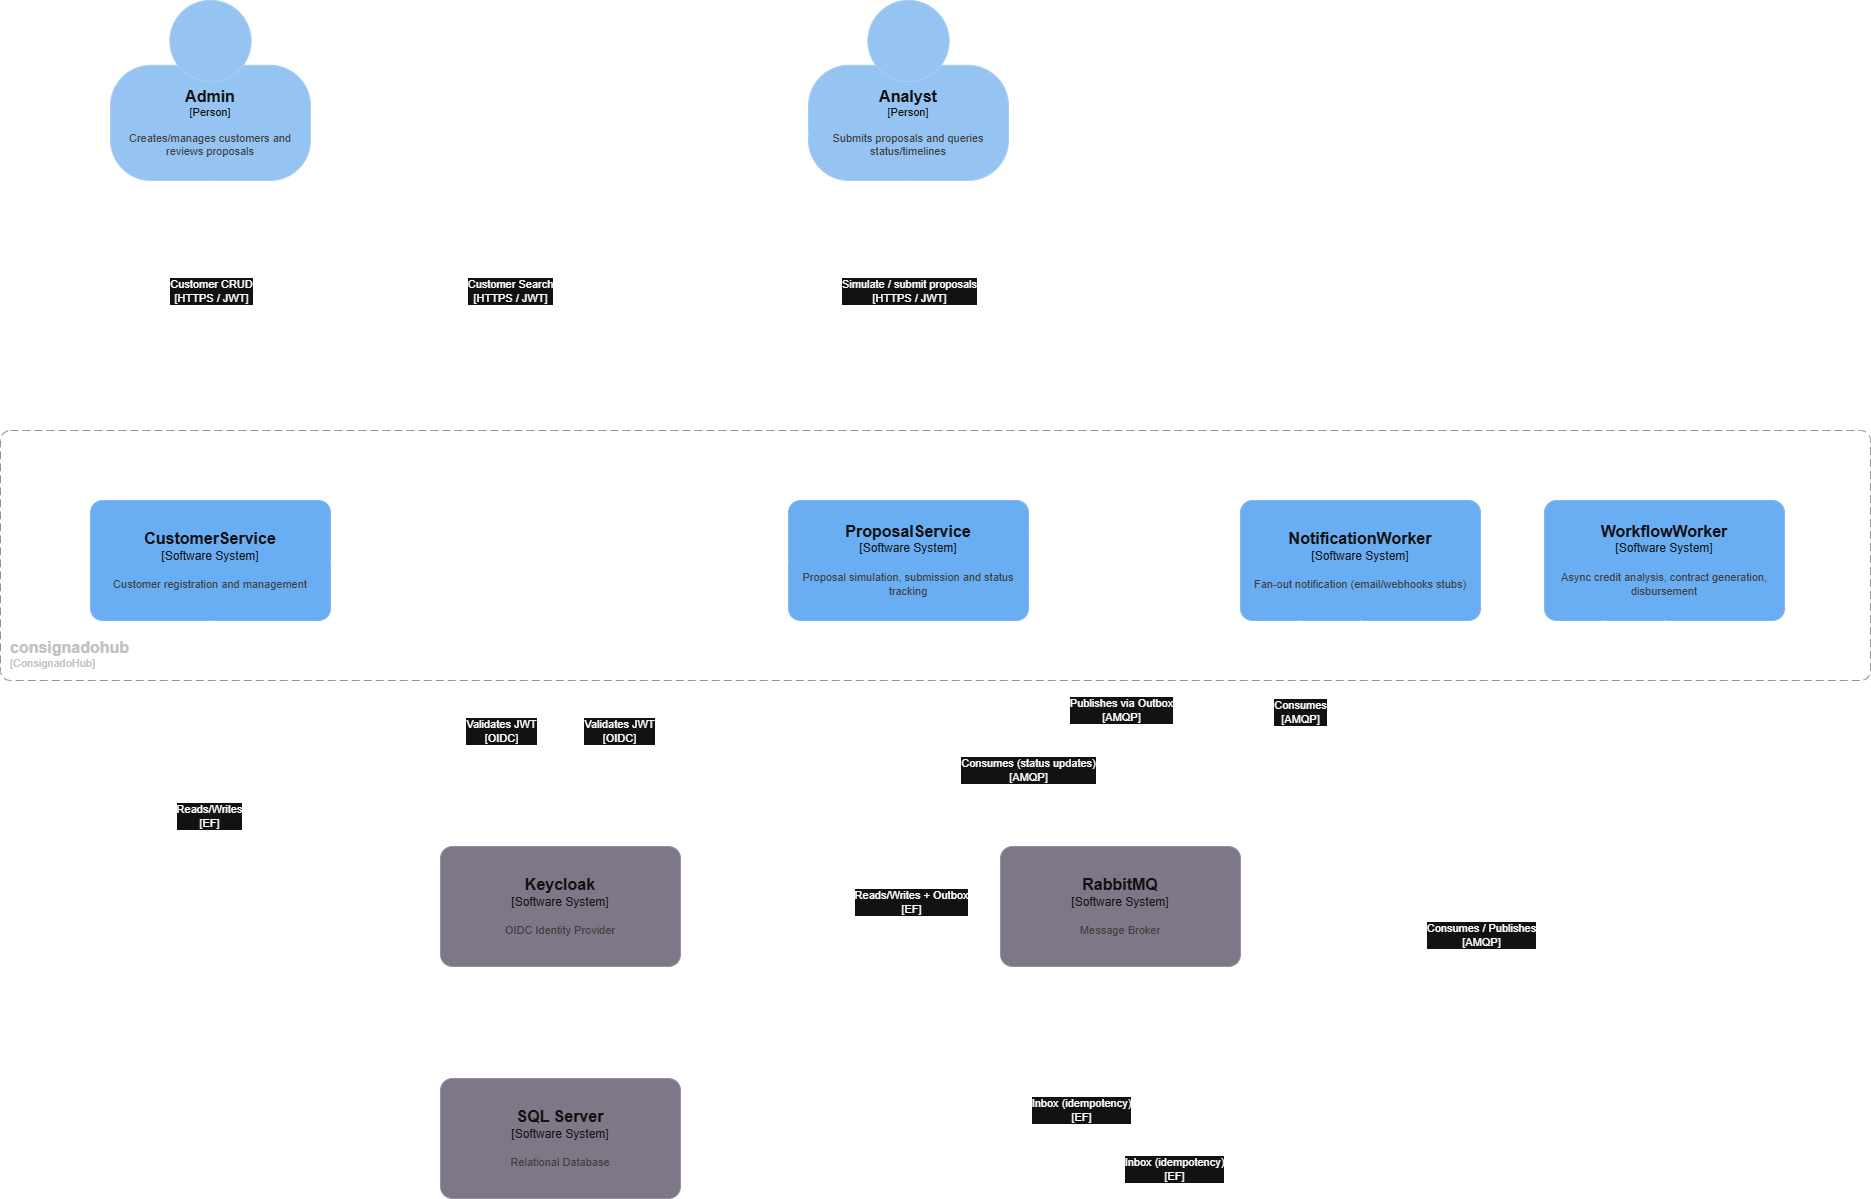

The diagram above was exported from draw.io. Its source (the exported page's mxGraphModel, read from the mxfile embedded in the PNG):
<mxGraphModel dx="2605" dy="1318" grid="1" gridSize="10" guides="1" tooltips="1" connect="1" arrows="1" fold="1" page="1" pageScale="1" pageWidth="1169" pageHeight="827" math="0" shadow="0">
  <root>
    <mxCell id="0" />
    <mxCell id="1" parent="0" />
    <object placeholders="1" c4Name="Admin" c4Type="Person" c4Description="Creates/manages customers and reviews proposals" label="&lt;font style=&quot;font-size: 16px&quot;&gt;&lt;b&gt;%c4Name%&lt;/b&gt;&lt;/font&gt;&lt;div&gt;[%c4Type%]&lt;/div&gt;&lt;br&gt;&lt;div&gt;&lt;font style=&quot;font-size: 11px&quot;&gt;&lt;font color=&quot;#cccccc&quot;&gt;%c4Description%&lt;/font&gt;&lt;/div&gt;" id="ihnP2As7m-CXE3UBfIdl-1">
      <mxCell parent="1" style="html=1;fontSize=11;dashed=0;whiteSpace=wrap;fillColor=#083F75;strokeColor=#06315C;fontColor=#ffffff;shape=mxgraph.c4.person2;align=center;metaEdit=1;points=[[0.5,0,0],[1,0.5,0],[1,0.75,0],[0.75,1,0],[0.5,1,0],[0.25,1,0],[0,0.75,0],[0,0.5,0]];resizable=0;" vertex="1">
        <mxGeometry height="180" width="200" x="160" y="43" as="geometry" />
      </mxCell>
    </object>
    <object placeholders="1" c4Name="Analyst" c4Type="Person" c4Description="Submits proposals and queries status/timelines" label="&lt;font style=&quot;font-size: 16px&quot;&gt;&lt;b&gt;%c4Name%&lt;/b&gt;&lt;/font&gt;&lt;div&gt;[%c4Type%]&lt;/div&gt;&lt;br&gt;&lt;div&gt;&lt;font style=&quot;font-size: 11px&quot;&gt;&lt;font color=&quot;#cccccc&quot;&gt;%c4Description%&lt;/font&gt;&lt;/div&gt;" id="ihnP2As7m-CXE3UBfIdl-2">
      <mxCell parent="1" style="html=1;fontSize=11;dashed=0;whiteSpace=wrap;fillColor=#083F75;strokeColor=#06315C;fontColor=#ffffff;shape=mxgraph.c4.person2;align=center;metaEdit=1;points=[[0.5,0,0],[1,0.5,0],[1,0.75,0],[0.75,1,0],[0.5,1,0],[0.25,1,0],[0,0.75,0],[0,0.5,0]];resizable=0;" vertex="1">
        <mxGeometry height="180" width="200" x="858" y="43" as="geometry" />
      </mxCell>
    </object>
    <object placeholders="1" c4Name="Keycloak" c4Type="Software System" c4Description="OIDC Identity Provider" label="&lt;font style=&quot;font-size: 16px&quot;&gt;&lt;b&gt;%c4Name%&lt;/b&gt;&lt;/font&gt;&lt;div&gt;[%c4Type%]&lt;/div&gt;&lt;br&gt;&lt;div&gt;&lt;font style=&quot;font-size: 11px&quot;&gt;&lt;font color=&quot;#cccccc&quot;&gt;%c4Description%&lt;/font&gt;&lt;/div&gt;" id="ihnP2As7m-CXE3UBfIdl-3">
      <mxCell parent="1" style="rounded=1;whiteSpace=wrap;html=1;labelBackgroundColor=none;fillColor=#8C8496;fontColor=#ffffff;align=center;arcSize=10;strokeColor=#736782;metaEdit=1;resizable=0;points=[[0.25,0,0],[0.5,0,0],[0.75,0,0],[1,0.25,0],[1,0.5,0],[1,0.75,0],[0.75,1,0],[0.5,1,0],[0.25,1,0],[0,0.75,0],[0,0.5,0],[0,0.25,0]];" vertex="1">
        <mxGeometry height="120" width="240" x="490" y="889" as="geometry" />
      </mxCell>
    </object>
    <object placeholders="1" c4Name="CustomerService" c4Type="Software System" c4Description="Customer registration and management" label="&lt;font style=&quot;font-size: 16px&quot;&gt;&lt;b&gt;%c4Name%&lt;/b&gt;&lt;/font&gt;&lt;div&gt;[%c4Type%]&lt;/div&gt;&lt;br&gt;&lt;div&gt;&lt;font style=&quot;font-size: 11px&quot;&gt;&lt;font color=&quot;#cccccc&quot;&gt;%c4Description%&lt;/font&gt;&lt;/div&gt;" id="ihnP2As7m-CXE3UBfIdl-4">
      <mxCell parent="1" style="rounded=1;whiteSpace=wrap;html=1;labelBackgroundColor=none;fillColor=#1061B0;fontColor=#ffffff;align=center;arcSize=10;strokeColor=#0D5091;metaEdit=1;resizable=0;points=[[0.25,0,0],[0.5,0,0],[0.75,0,0],[1,0.25,0],[1,0.5,0],[1,0.75,0],[0.75,1,0],[0.5,1,0],[0.25,1,0],[0,0.75,0],[0,0.5,0],[0,0.25,0]];" vertex="1">
        <mxGeometry height="120" width="240" x="140" y="543" as="geometry" />
      </mxCell>
    </object>
    <mxCell id="ihnP2As7m-CXE3UBfIdl-22" edge="1" parent="1" source="ihnP2As7m-CXE3UBfIdl-5" style="edgeStyle=orthogonalEdgeStyle;rounded=0;orthogonalLoop=1;jettySize=auto;html=1;exitX=0.5;exitY=1;exitDx=0;exitDy=0;exitPerimeter=0;entryX=0.75;entryY=0;entryDx=0;entryDy=0;entryPerimeter=0;" target="ihnP2As7m-CXE3UBfIdl-8">
      <mxGeometry relative="1" as="geometry">
        <Array as="points">
          <mxPoint x="958" y="1053" />
          <mxPoint x="670" y="1053" />
        </Array>
      </mxGeometry>
    </mxCell>
    <mxCell id="ihnP2As7m-CXE3UBfIdl-23" connectable="0" parent="ihnP2As7m-CXE3UBfIdl-22" style="edgeLabel;html=1;align=center;verticalAlign=middle;resizable=0;points=[];" value="Reads/Writes + Outbox&lt;div&gt;[EF]&lt;/div&gt;" vertex="1">
      <mxGeometry relative="1" x="-0.0098" y="1" as="geometry">
        <mxPoint x="1" y="-89" as="offset" />
      </mxGeometry>
    </mxCell>
    <object placeholders="1" c4Name="ProposalService" c4Type="Software System" c4Description="Proposal simulation, submission and status tracking" label="&lt;font style=&quot;font-size: 16px&quot;&gt;&lt;b&gt;%c4Name%&lt;/b&gt;&lt;/font&gt;&lt;div&gt;[%c4Type%]&lt;/div&gt;&lt;br&gt;&lt;div&gt;&lt;font style=&quot;font-size: 11px&quot;&gt;&lt;font color=&quot;#cccccc&quot;&gt;%c4Description%&lt;/font&gt;&lt;/div&gt;" id="ihnP2As7m-CXE3UBfIdl-5">
      <mxCell parent="1" style="rounded=1;whiteSpace=wrap;html=1;labelBackgroundColor=none;fillColor=#1061B0;fontColor=#ffffff;align=center;arcSize=10;strokeColor=#0D5091;metaEdit=1;resizable=0;points=[[0.25,0,0],[0.5,0,0],[0.75,0,0],[1,0.25,0],[1,0.5,0],[1,0.75,0],[0.75,1,0],[0.5,1,0],[0.25,1,0],[0,0.75,0],[0,0.5,0],[0,0.25,0]];" vertex="1">
        <mxGeometry height="120" width="240" x="838" y="543" as="geometry" />
      </mxCell>
    </object>
    <object placeholders="1" c4Name="WorkflowWorker" c4Type="Software System" c4Description="Async credit analysis, contract generation, disbursement" label="&lt;font style=&quot;font-size: 16px&quot;&gt;&lt;b&gt;%c4Name%&lt;/b&gt;&lt;/font&gt;&lt;div&gt;[%c4Type%]&lt;/div&gt;&lt;br&gt;&lt;div&gt;&lt;font style=&quot;font-size: 11px&quot;&gt;&lt;font color=&quot;#cccccc&quot;&gt;%c4Description%&lt;/font&gt;&lt;/div&gt;" id="ihnP2As7m-CXE3UBfIdl-6">
      <mxCell parent="1" style="rounded=1;whiteSpace=wrap;html=1;labelBackgroundColor=none;fillColor=#1061B0;fontColor=#ffffff;align=center;arcSize=10;strokeColor=#0D5091;metaEdit=1;resizable=0;points=[[0.25,0,0],[0.5,0,0],[0.75,0,0],[1,0.25,0],[1,0.5,0],[1,0.75,0],[0.75,1,0],[0.5,1,0],[0.25,1,0],[0,0.75,0],[0,0.5,0],[0,0.25,0]];" vertex="1">
        <mxGeometry height="120" width="240" x="1594" y="543" as="geometry" />
      </mxCell>
    </object>
    <object placeholders="1" c4Name="NotificationWorker" c4Type="Software System" c4Description="Fan-out notification (email/webhooks stubs)" label="&lt;font style=&quot;font-size: 16px&quot;&gt;&lt;b&gt;%c4Name%&lt;/b&gt;&lt;/font&gt;&lt;div&gt;[%c4Type%]&lt;/div&gt;&lt;br&gt;&lt;div&gt;&lt;font style=&quot;font-size: 11px&quot;&gt;&lt;font color=&quot;#cccccc&quot;&gt;%c4Description%&lt;/font&gt;&lt;/div&gt;" id="ihnP2As7m-CXE3UBfIdl-7">
      <mxCell parent="1" style="rounded=1;whiteSpace=wrap;html=1;labelBackgroundColor=none;fillColor=#1061B0;fontColor=#ffffff;align=center;arcSize=10;strokeColor=#0D5091;metaEdit=1;resizable=0;points=[[0.25,0,0],[0.5,0,0],[0.75,0,0],[1,0.25,0],[1,0.5,0],[1,0.75,0],[0.75,1,0],[0.5,1,0],[0.25,1,0],[0,0.75,0],[0,0.5,0],[0,0.25,0]];" vertex="1">
        <mxGeometry height="120" width="240" x="1290" y="543" as="geometry" />
      </mxCell>
    </object>
    <object placeholders="1" c4Name="SQL Server" c4Type="Software System" c4Description="Relational Database" label="&lt;font style=&quot;font-size: 16px&quot;&gt;&lt;b&gt;%c4Name%&lt;/b&gt;&lt;/font&gt;&lt;div&gt;[%c4Type%]&lt;/div&gt;&lt;br&gt;&lt;div&gt;&lt;font style=&quot;font-size: 11px&quot;&gt;&lt;font color=&quot;#cccccc&quot;&gt;%c4Description%&lt;/font&gt;&lt;/div&gt;" id="ihnP2As7m-CXE3UBfIdl-8">
      <mxCell parent="1" style="rounded=1;whiteSpace=wrap;html=1;labelBackgroundColor=none;fillColor=#8C8496;fontColor=#ffffff;align=center;arcSize=10;strokeColor=#736782;metaEdit=1;resizable=0;points=[[0.25,0,0],[0.5,0,0],[0.75,0,0],[1,0.25,0],[1,0.5,0],[1,0.75,0],[0.75,1,0],[0.5,1,0],[0.25,1,0],[0,0.75,0],[0,0.5,0],[0,0.25,0]];" vertex="1">
        <mxGeometry height="120" width="240" x="490" y="1121" as="geometry" />
      </mxCell>
    </object>
    <object placeholders="1" c4Name="RabbitMQ" c4Type="Software System" c4Description="Message Broker" label="&lt;font style=&quot;font-size: 16px&quot;&gt;&lt;b&gt;%c4Name%&lt;/b&gt;&lt;/font&gt;&lt;div&gt;[%c4Type%]&lt;/div&gt;&lt;br&gt;&lt;div&gt;&lt;font style=&quot;font-size: 11px&quot;&gt;&lt;font color=&quot;#cccccc&quot;&gt;%c4Description%&lt;/font&gt;&lt;/div&gt;" id="ihnP2As7m-CXE3UBfIdl-9">
      <mxCell parent="1" style="rounded=1;whiteSpace=wrap;html=1;labelBackgroundColor=none;fillColor=#8C8496;fontColor=#ffffff;align=center;arcSize=10;strokeColor=#736782;metaEdit=1;resizable=0;points=[[0.25,0,0],[0.5,0,0],[0.75,0,0],[1,0.25,0],[1,0.5,0],[1,0.75,0],[0.75,1,0],[0.5,1,0],[0.25,1,0],[0,0.75,0],[0,0.5,0],[0,0.25,0]];" vertex="1">
        <mxGeometry height="120" width="240" x="1050" y="889" as="geometry" />
      </mxCell>
    </object>
    <mxCell id="ihnP2As7m-CXE3UBfIdl-10" edge="1" parent="1" source="ihnP2As7m-CXE3UBfIdl-4" style="edgeStyle=orthogonalEdgeStyle;rounded=0;orthogonalLoop=1;jettySize=auto;html=1;entryX=0.25;entryY=0;entryDx=0;entryDy=0;entryPerimeter=0;exitX=1;exitY=0.5;exitDx=0;exitDy=0;exitPerimeter=0;" target="ihnP2As7m-CXE3UBfIdl-3">
      <mxGeometry relative="1" as="geometry" />
    </mxCell>
    <mxCell id="ihnP2As7m-CXE3UBfIdl-11" connectable="0" parent="ihnP2As7m-CXE3UBfIdl-10" style="edgeLabel;html=1;align=center;verticalAlign=middle;resizable=0;points=[];" value="Validates JWT&lt;div&gt;[OIDC]&lt;/div&gt;" vertex="1">
      <mxGeometry relative="1" x="-0.0859" y="2" as="geometry">
        <mxPoint x="-2" y="132" as="offset" />
      </mxGeometry>
    </mxCell>
    <mxCell id="ihnP2As7m-CXE3UBfIdl-16" edge="1" parent="1" source="ihnP2As7m-CXE3UBfIdl-1" style="edgeStyle=orthogonalEdgeStyle;rounded=0;orthogonalLoop=1;jettySize=auto;html=1;entryX=0.5;entryY=0;entryDx=0;entryDy=0;entryPerimeter=0;" target="ihnP2As7m-CXE3UBfIdl-4">
      <mxGeometry relative="1" as="geometry" />
    </mxCell>
    <mxCell id="ihnP2As7m-CXE3UBfIdl-17" connectable="0" parent="ihnP2As7m-CXE3UBfIdl-16" style="edgeLabel;html=1;align=center;verticalAlign=middle;resizable=0;points=[];" value="Customer CRUD&lt;div&gt;[HTTPS / JWT]&lt;/div&gt;" vertex="1">
      <mxGeometry relative="1" x="-0.0947" y="-2" as="geometry">
        <mxPoint x="2" y="-35" as="offset" />
      </mxGeometry>
    </mxCell>
    <mxCell id="ihnP2As7m-CXE3UBfIdl-18" edge="1" parent="1" source="ihnP2As7m-CXE3UBfIdl-2" style="edgeStyle=orthogonalEdgeStyle;rounded=0;orthogonalLoop=1;jettySize=auto;html=1;entryX=0.75;entryY=0;entryDx=0;entryDy=0;entryPerimeter=0;exitX=0;exitY=0.75;exitDx=0;exitDy=0;exitPerimeter=0;" target="ihnP2As7m-CXE3UBfIdl-4">
      <mxGeometry relative="1" as="geometry">
        <Array as="points">
          <mxPoint x="560" y="178" />
          <mxPoint x="560" y="403" />
          <mxPoint x="320" y="403" />
        </Array>
      </mxGeometry>
    </mxCell>
    <mxCell id="ihnP2As7m-CXE3UBfIdl-19" connectable="0" parent="ihnP2As7m-CXE3UBfIdl-18" style="edgeLabel;html=1;align=center;verticalAlign=middle;resizable=0;points=[];" value="Customer Search&lt;div&gt;[HTTPS / JWT]&lt;/div&gt;" vertex="1">
      <mxGeometry relative="1" x="-0.0348" y="-1" as="geometry">
        <mxPoint y="18" as="offset" />
      </mxGeometry>
    </mxCell>
    <mxCell id="ihnP2As7m-CXE3UBfIdl-20" edge="1" parent="1" style="edgeStyle=orthogonalEdgeStyle;rounded=0;orthogonalLoop=1;jettySize=auto;html=1;entryX=0.5;entryY=0;entryDx=0;entryDy=0;entryPerimeter=0;" target="ihnP2As7m-CXE3UBfIdl-5">
      <mxGeometry relative="1" as="geometry">
        <Array as="points">
          <mxPoint x="958" y="223" />
        </Array>
        <mxPoint x="958" y="223" as="sourcePoint" />
      </mxGeometry>
    </mxCell>
    <mxCell id="ihnP2As7m-CXE3UBfIdl-21" connectable="0" parent="ihnP2As7m-CXE3UBfIdl-20" style="edgeLabel;html=1;align=center;verticalAlign=middle;resizable=0;points=[];" value="Simulate / submit proposals&lt;div&gt;[HTTPS / JWT]&lt;/div&gt;" vertex="1">
      <mxGeometry relative="1" x="0.2456" y="-3" as="geometry">
        <mxPoint x="3" y="-90" as="offset" />
      </mxGeometry>
    </mxCell>
    <mxCell id="ihnP2As7m-CXE3UBfIdl-26" edge="1" parent="1" source="ihnP2As7m-CXE3UBfIdl-5" style="edgeStyle=orthogonalEdgeStyle;rounded=0;orthogonalLoop=1;jettySize=auto;html=1;entryX=0.5;entryY=0;entryDx=0;entryDy=0;entryPerimeter=0;exitX=1;exitY=0.25;exitDx=0;exitDy=0;exitPerimeter=0;" target="ihnP2As7m-CXE3UBfIdl-9">
      <mxGeometry relative="1" as="geometry" />
    </mxCell>
    <mxCell id="ihnP2As7m-CXE3UBfIdl-28" connectable="0" parent="ihnP2As7m-CXE3UBfIdl-26" style="edgeLabel;html=1;align=center;verticalAlign=middle;resizable=0;points=[];" value="Publishes via Outbox&lt;div&gt;[AMQP]&lt;/div&gt;" vertex="1">
      <mxGeometry relative="1" x="0.121" as="geometry">
        <mxPoint y="43" as="offset" />
      </mxGeometry>
    </mxCell>
    <mxCell id="ihnP2As7m-CXE3UBfIdl-27" edge="1" parent="1" source="ihnP2As7m-CXE3UBfIdl-5" style="edgeStyle=orthogonalEdgeStyle;rounded=0;orthogonalLoop=1;jettySize=auto;html=1;entryX=0.25;entryY=0;entryDx=0;entryDy=0;entryPerimeter=0;exitX=1;exitY=0.75;exitDx=0;exitDy=0;exitPerimeter=0;" target="ihnP2As7m-CXE3UBfIdl-9">
      <mxGeometry relative="1" as="geometry" />
    </mxCell>
    <mxCell id="ihnP2As7m-CXE3UBfIdl-30" connectable="0" parent="ihnP2As7m-CXE3UBfIdl-27" style="edgeLabel;html=1;align=center;verticalAlign=middle;resizable=0;points=[];" value="Consumes (status updates)&lt;div&gt;[AMQP]&lt;/div&gt;" vertex="1">
      <mxGeometry relative="1" x="0.3227" as="geometry">
        <mxPoint x="-33" y="21" as="offset" />
      </mxGeometry>
    </mxCell>
    <mxCell id="ihnP2As7m-CXE3UBfIdl-31" edge="1" parent="1" source="ihnP2As7m-CXE3UBfIdl-7" style="edgeStyle=orthogonalEdgeStyle;rounded=0;orthogonalLoop=1;jettySize=auto;html=1;entryX=1;entryY=0.25;entryDx=0;entryDy=0;entryPerimeter=0;exitX=0.5;exitY=1;exitDx=0;exitDy=0;exitPerimeter=0;" target="ihnP2As7m-CXE3UBfIdl-8">
      <mxGeometry relative="1" as="geometry" />
    </mxCell>
    <mxCell id="ihnP2As7m-CXE3UBfIdl-33" connectable="0" parent="ihnP2As7m-CXE3UBfIdl-31" style="edgeLabel;html=1;align=center;verticalAlign=middle;resizable=0;points=[];" value="Inbox (idempotency)&lt;div&gt;[EF]&lt;/div&gt;" vertex="1">
      <mxGeometry relative="1" x="-0.0828" y="1" as="geometry">
        <mxPoint x="-233" as="offset" />
      </mxGeometry>
    </mxCell>
    <mxCell id="ihnP2As7m-CXE3UBfIdl-34" edge="1" parent="1" source="ihnP2As7m-CXE3UBfIdl-6" style="edgeStyle=orthogonalEdgeStyle;rounded=0;orthogonalLoop=1;jettySize=auto;html=1;entryX=1;entryY=0.75;entryDx=0;entryDy=0;entryPerimeter=0;exitX=0.5;exitY=1;exitDx=0;exitDy=0;exitPerimeter=0;" target="ihnP2As7m-CXE3UBfIdl-8">
      <mxGeometry relative="1" as="geometry">
        <Array as="points">
          <mxPoint x="1714" y="1211" />
        </Array>
      </mxGeometry>
    </mxCell>
    <mxCell id="ihnP2As7m-CXE3UBfIdl-35" connectable="0" parent="ihnP2As7m-CXE3UBfIdl-34" style="edgeLabel;html=1;align=center;verticalAlign=middle;resizable=0;points=[];" value="Inbox (idempotency)&lt;div&gt;[EF]&lt;/div&gt;" vertex="1">
      <mxGeometry relative="1" x="0.2979" as="geometry">
        <mxPoint x="-44" as="offset" />
      </mxGeometry>
    </mxCell>
    <mxCell id="ihnP2As7m-CXE3UBfIdl-38" edge="1" parent="1" source="ihnP2As7m-CXE3UBfIdl-7" style="edgeStyle=orthogonalEdgeStyle;rounded=0;orthogonalLoop=1;jettySize=auto;html=1;exitX=0.25;exitY=1;exitDx=0;exitDy=0;exitPerimeter=0;entryX=1;entryY=0.25;entryDx=0;entryDy=0;entryPerimeter=0;" target="ihnP2As7m-CXE3UBfIdl-9">
      <mxGeometry relative="1" as="geometry" />
    </mxCell>
    <mxCell id="ihnP2As7m-CXE3UBfIdl-39" connectable="0" parent="ihnP2As7m-CXE3UBfIdl-38" style="edgeLabel;html=1;align=center;verticalAlign=middle;resizable=0;points=[];" value="Consumes&lt;div&gt;[AMQP]&lt;/div&gt;" vertex="1">
      <mxGeometry relative="1" x="-0.7841" y="-4" as="geometry">
        <mxPoint x="3" y="56" as="offset" />
      </mxGeometry>
    </mxCell>
    <mxCell id="ihnP2As7m-CXE3UBfIdl-41" edge="1" parent="1" source="ihnP2As7m-CXE3UBfIdl-5" style="edgeStyle=orthogonalEdgeStyle;rounded=0;orthogonalLoop=1;jettySize=auto;html=1;entryX=0.75;entryY=0;entryDx=0;entryDy=0;entryPerimeter=0;" target="ihnP2As7m-CXE3UBfIdl-3">
      <mxGeometry relative="1" as="geometry" />
    </mxCell>
    <mxCell id="ihnP2As7m-CXE3UBfIdl-45" connectable="0" parent="ihnP2As7m-CXE3UBfIdl-41" style="edgeLabel;html=1;align=center;verticalAlign=middle;resizable=0;points=[];" value="Validates JWT&lt;div&gt;[OIDC]&lt;/div&gt;" vertex="1">
      <mxGeometry relative="1" x="0.2527" y="-2" as="geometry">
        <mxPoint y="53" as="offset" />
      </mxGeometry>
    </mxCell>
    <mxCell id="ihnP2As7m-CXE3UBfIdl-43" edge="1" parent="1" source="ihnP2As7m-CXE3UBfIdl-6" style="edgeStyle=orthogonalEdgeStyle;rounded=0;orthogonalLoop=1;jettySize=auto;html=1;entryX=1;entryY=0.75;entryDx=0;entryDy=0;entryPerimeter=0;exitX=0.25;exitY=1;exitDx=0;exitDy=0;exitPerimeter=0;" target="ihnP2As7m-CXE3UBfIdl-9">
      <mxGeometry relative="1" as="geometry" />
    </mxCell>
    <mxCell id="ihnP2As7m-CXE3UBfIdl-44" connectable="0" parent="ihnP2As7m-CXE3UBfIdl-43" style="edgeLabel;html=1;align=center;verticalAlign=middle;resizable=0;points=[];" value="Consumes / Publishes&lt;div&gt;[AMQP]&lt;/div&gt;" vertex="1">
      <mxGeometry relative="1" x="0.1042" y="-2" as="geometry">
        <mxPoint x="-65" as="offset" />
      </mxGeometry>
    </mxCell>
    <mxCell id="ihnP2As7m-CXE3UBfIdl-46" edge="1" parent="1" source="ihnP2As7m-CXE3UBfIdl-4" style="edgeStyle=orthogonalEdgeStyle;rounded=0;orthogonalLoop=1;jettySize=auto;html=1;entryX=0;entryY=0.5;entryDx=0;entryDy=0;entryPerimeter=0;exitX=0.5;exitY=1;exitDx=0;exitDy=0;exitPerimeter=0;" target="ihnP2As7m-CXE3UBfIdl-8">
      <mxGeometry relative="1" as="geometry" />
    </mxCell>
    <mxCell id="ihnP2As7m-CXE3UBfIdl-47" connectable="0" parent="ihnP2As7m-CXE3UBfIdl-46" style="edgeLabel;html=1;align=center;verticalAlign=middle;resizable=0;points=[];" value="Reads/Writes&lt;div&gt;[EF]&lt;/div&gt;" vertex="1">
      <mxGeometry relative="1" x="-0.4806" y="-2" as="geometry">
        <mxPoint as="offset" />
      </mxGeometry>
    </mxCell>
    <object placeholders="1" c4Name="consignadohub" c4Type="SystemScopeBoundary" c4Application="ConsignadoHub" label="&lt;font style=&quot;font-size: 16px&quot;&gt;&lt;b&gt;&lt;div style=&quot;text-align: left&quot;&gt;%c4Name%&lt;/div&gt;&lt;/b&gt;&lt;/font&gt;&lt;div style=&quot;text-align: left&quot;&gt;[%c4Application%]&lt;/div&gt;" id="ihnP2As7m-CXE3UBfIdl-48">
      <mxCell parent="1" style="rounded=1;fontSize=11;whiteSpace=wrap;html=1;dashed=1;arcSize=20;fillColor=none;strokeColor=#666666;fontColor=#333333;labelBackgroundColor=none;align=left;verticalAlign=bottom;labelBorderColor=none;spacingTop=0;spacing=10;dashPattern=8 4;metaEdit=1;rotatable=0;perimeter=rectanglePerimeter;noLabel=0;labelPadding=0;allowArrows=0;connectable=0;expand=0;recursiveResize=0;editable=1;pointerEvents=0;absoluteArcSize=1;points=[[0.25,0,0],[0.5,0,0],[0.75,0,0],[1,0.25,0],[1,0.5,0],[1,0.75,0],[0.75,1,0],[0.5,1,0],[0.25,1,0],[0,0.75,0],[0,0.5,0],[0,0.25,0]];" vertex="1">
        <mxGeometry height="250" width="1870" x="50" y="473" as="geometry" />
      </mxCell>
    </object>
  </root>
</mxGraphModel>